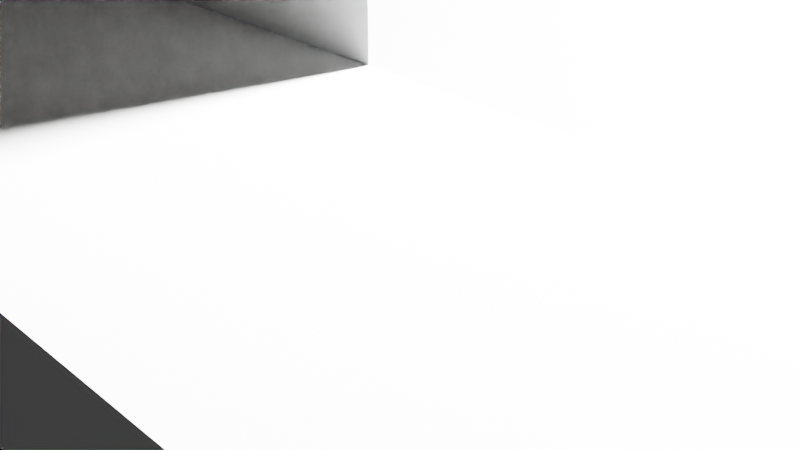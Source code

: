 # Source: Sledge.blend  (saved by Blender 2.91.10; exported with 4.5.12 LTS)
import bpy
from mathutils import Matrix  # noqa: F401  (used for matrix-valued properties, if any)

bpy.ops.wm.read_factory_settings(use_empty=True)
scene = bpy.context.scene
scene.name = 'Scene'

# ---- collections
col_collection = bpy.data.collections.new('Collection'); scene.collection.children.link(col_collection)

# ---- world
world_world = bpy.data.worlds.new('World'); scene.world = world_world
world_world.use_nodes = True; world_world.node_tree.nodes.clear()
_N = world_world.node_tree.nodes; _L = world_world.node_tree.links
n0 = _N.new('ShaderNodeOutputWorld'); n0.name = 'World Output'; n0.location = (300, 300)
n1 = _N.new('ShaderNodeBackground'); n1.name = 'Background'; n1.location = (10, 300)
n1.inputs[0].default_value = (0.05088, 0.05088, 0.05088, 1.0)
_L.new(n1.outputs[0], n0.inputs[0])
n0.is_active_output = True
world_world.color = (0.05088, 0.05088, 0.05088)
world_world.use_sun_shadow = False
world_world.sun_shadow_jitter_overblur = 0.0

# ---- cameras
cam_camera = bpy.data.cameras.new('Camera')
cam_camera.clip_end = 100.0
cam_camera.ortho_scale = 7.314

# ---- lights
light_light = bpy.data.lights.new('Light', 'POINT')
light_light.transmission_factor = 0.0
light_light.energy = 1000.0
light_light.shadow_soft_size = 0.1
light_light.shadow_maximum_resolution = 0.006
light_light.use_absolute_resolution = True

# ---- meshes
me_w_rfel_015 = bpy.data.meshes.new('Würfel.015')
me_w_rfel_015.from_pydata([(-14.0, -1.0, 15.0), (-14.0, -1.0, 16.0), (-14.0, 1.0, 15.0), (-14.0, 1.0, 16.0), (4.0, -1.0, 15.0), (4.0, -1.0, 16.0), (4.0, 1.0, 15.0), (4.0, 1.0, 16.0), (-14.76, 6.0, 10.67), (-12.87, 6.0, 14.2), (-14.76, 8.0, 10.67), (-12.87, 8.0, 14.2), (9.033, 6.0, -2.095), (10.92, 6.0, 1.43), (9.033, 8.0, -2.095), (10.92, 8.0, 1.43), (-14.76, -8.0, 10.67), (-12.87, -8.0, 14.2), (-14.76, -6.0, 10.67), (-12.87, -6.0, 14.2), (9.033, -8.0, -2.095), (10.92, -8.0, 1.43), (9.033, -6.0, -2.095), (10.92, -6.0, 1.43), (-18.6, -8.0, 13.87), (-17.18, -8.0, 16.51), (-18.6, -6.0, 13.87), (-17.18, -6.0, 16.51), (-14.19, -8.0, 11.51), (-12.78, -8.0, 14.15), (-14.19, -6.0, 11.51), (-12.78, -6.0, 14.15), (-22.44, -8.0, 17.07), (-21.5, -8.0, 18.83), (-22.44, -6.0, 17.07), (-21.5, -6.0, 18.83), (-18.04, -8.0, 14.7), (-17.09, -8.0, 16.47), (-18.04, -6.0, 14.7), (-17.09, -6.0, 16.47), (-22.43, 6.0, 17.06), (-21.48, 6.0, 18.82), (-22.43, 8.0, 17.06), (-21.48, 8.0, 18.82), (-18.02, 6.0, 14.7), (-17.08, 6.0, 16.46), (-18.02, 8.0, 14.7), (-17.08, 8.0, 16.46), (-18.6, 6.0, 13.87), (-17.18, 6.0, 16.51), (-18.6, 8.0, 13.87), (-17.18, 8.0, 16.51), (-14.19, 6.0, 11.51), (-12.78, 6.0, 14.15), (-14.19, 8.0, 11.51), (-12.78, 8.0, 14.15), (-1.918, -6.0, 7.187), (-1.445, -6.0, 8.069), (-1.918, 6.0, 7.187), (-1.445, 6.0, 8.069), (10.42, -6.0, 0.5667), (10.89, -6.0, 1.448), (10.42, 6.0, 0.5667), (10.89, 6.0, 1.448), (-6.341, -6.0, 9.561), (-5.868, -6.0, 10.44), (-6.341, 6.0, 9.561), (-5.868, 6.0, 10.44), (-2.816, -6.0, 7.669), (-2.344, -6.0, 8.551), (-2.816, 6.0, 7.669), (-2.344, 6.0, 8.551), (-15.3, -6.0, 14.37), (-14.83, -6.0, 15.25), (-15.3, 6.0, 14.37), (-14.83, 6.0, 15.25), (-11.78, -6.0, 12.48), (-11.3, -6.0, 13.36), (-11.78, 6.0, 12.48), (-11.3, 6.0, 13.36), (-10.77, -6.0, 11.94), (-10.3, -6.0, 12.82), (-10.77, 6.0, 11.94), (-10.3, 6.0, 12.82), (-7.249, -6.0, 10.05), (-6.776, -6.0, 10.93), (-7.249, 6.0, 10.05), (-6.776, 6.0, 10.93), (-1.445, -6.0, 8.069), (2.338, -6.0, 15.12), (-1.445, -4.0, 8.069), (2.338, -4.0, 15.12), (10.89, -6.0, 1.448), (14.67, -6.0, 8.497), (10.89, -4.0, 1.448), (14.67, -4.0, 8.497), (-1.445, 4.0, 8.069), (2.338, 4.0, 15.12), (-1.445, 6.0, 8.069), (2.338, 6.0, 15.12), (10.89, 4.0, 1.448), (14.67, 4.0, 8.497), (10.89, 6.0, 1.448), (14.67, 6.0, 8.497), (9.128, -4.0, 2.394), (12.91, -4.0, 9.443), (9.128, 4.0, 2.394), (12.91, 4.0, 9.443), (10.89, -4.0, 1.448), (14.67, -4.0, 8.497), (10.89, 4.0, 1.448), (14.67, 4.0, 8.497), (-1.445, -4.0, 8.069), (4.702, -4.0, 19.52), (-1.445, 4.0, 8.069), (4.702, 4.0, 19.52), (0.3167, -4.0, 7.123), (6.465, -4.0, 18.58), (0.3167, 4.0, 7.123), (6.465, 4.0, 18.58), (-14.79, -7.0, 15.23), (-14.31, -7.0, 16.11), (-14.79, 7.0, 15.23), (-14.31, 7.0, 16.11), (-13.91, -7.0, 14.76), (-13.43, -7.0, 15.64), (-13.91, 7.0, 14.76), (-13.43, 7.0, 15.64)], [], [(0, 1, 3, 2), (2, 3, 7, 6), (6, 7, 5, 4), (4, 5, 1, 0), (2, 6, 4, 0), (7, 3, 1, 5), (8, 9, 11, 10), (10, 11, 15, 14), (14, 15, 13, 12), (12, 13, 9, 8), (10, 14, 12, 8), (15, 11, 9, 13), (16, 17, 19, 18), (18, 19, 23, 22), (22, 23, 21, 20), (20, 21, 17, 16), (18, 22, 20, 16), (23, 19, 17, 21), (24, 25, 27, 26), (26, 27, 31, 30), (30, 31, 29, 28), (28, 29, 25, 24), (26, 30, 28, 24), (31, 27, 25, 29), (32, 33, 35, 34), (34, 35, 39, 38), (38, 39, 37, 36), (36, 37, 33, 32), (34, 38, 36, 32), (39, 35, 33, 37), (40, 41, 43, 42), (42, 43, 47, 46), (46, 47, 45, 44), (44, 45, 41, 40), (42, 46, 44, 40), (47, 43, 41, 45), (48, 49, 51, 50), (50, 51, 55, 54), (54, 55, 53, 52), (52, 53, 49, 48), (50, 54, 52, 48), (55, 51, 49, 53), (56, 57, 59, 58), (58, 59, 63, 62), (62, 63, 61, 60), (60, 61, 57, 56), (58, 62, 60, 56), (63, 59, 57, 61), (64, 65, 67, 66), (66, 67, 71, 70), (70, 71, 69, 68), (68, 69, 65, 64), (66, 70, 68, 64), (71, 67, 65, 69), (72, 73, 75, 74), (74, 75, 79, 78), (78, 79, 77, 76), (76, 77, 73, 72), (74, 78, 76, 72), (79, 75, 73, 77), (80, 81, 83, 82), (82, 83, 87, 86), (86, 87, 85, 84), (84, 85, 81, 80), (82, 86, 84, 80), (87, 83, 81, 85), (88, 89, 91, 90), (90, 91, 95, 94), (94, 95, 93, 92), (92, 93, 89, 88), (90, 94, 92, 88), (95, 91, 89, 93), (96, 97, 99, 98), (98, 99, 103, 102), (102, 103, 101, 100), (100, 101, 97, 96), (98, 102, 100, 96), (103, 99, 97, 101), (104, 105, 107, 106), (106, 107, 111, 110), (110, 111, 109, 108), (108, 109, 105, 104), (106, 110, 108, 104), (111, 107, 105, 109), (112, 113, 115, 114), (114, 115, 119, 118), (118, 119, 117, 116), (116, 117, 113, 112), (114, 118, 116, 112), (119, 115, 113, 117), (120, 121, 123, 122), (122, 123, 127, 126), (126, 127, 125, 124), (124, 125, 121, 120), (122, 126, 124, 120), (127, 123, 121, 125)])
_uv = me_w_rfel_015.uv_layers.new(name='UV-Map')
_uv.uv.foreach_set('vector', [0.3984, 0.8516, 0.3984, 0.8594, 0.3828, 0.8594, 0.3828, 0.8516, 0.3828, 0.8516, 0.3828, 0.8594, 0.2422, 0.8594, 0.2422, 0.8516, 0.5547, 0.8516, 0.5547, 0.8594, 0.5391, 0.8594, 0.5391, 0.8516, 0.5391, 0.8516, 0.5391, 0.8594, 0.3984, 0.8594, 0.3984, 0.8516, 0.3984, 0.8594, 0.3984, 1.0, 0.4141, 1.0, 0.4141, 0.8594, 0.3828, 1.0, 0.3828, 0.8594, 0.3984, 0.8594, 0.3984, 1.0, 0.2266, 0.5156, 0.2266, 0.5469, 0.2109, 0.5469, 0.2109, 0.5156, 0.2109, 0.5156, 0.2109, 0.5469, 0.0, 0.5469, 0.0, 0.5156, 0.4531, 0.5156, 0.4531, 0.5469, 0.4375, 0.5469, 0.4375, 0.5156, 0.4375, 0.5156, 0.4375, 0.5469, 0.2266, 0.5469, 0.2266, 0.5156, 0.2266, 0.5469, 0.2266, 0.7578, 0.2422, 0.7578, 0.2422, 0.5469, 0.2109, 0.7578, 0.2109, 0.5469, 0.2266, 0.5469, 0.2266, 0.7578, 0.2266, 0.7578, 0.2266, 0.7891, 0.2109, 0.7891, 0.2109, 0.7578, 0.2109, 0.7578, 0.2109, 0.7891, 0.0, 0.7891, 0.0, 0.7578, 0.4531, 0.7578, 0.4531, 0.7891, 0.4375, 0.7891, 0.4375, 0.7578, 0.4375, 0.7578, 0.4375, 0.7891, 0.2266, 0.7891, 0.2266, 0.7578, 0.2266, 0.7891, 0.2266, 1.0, 0.2422, 1.0, 0.2422, 0.7891, 0.2109, 1.0, 0.2109, 0.7891, 0.2266, 0.7891, 0.2266, 1.0, 0.2969, 0.6953, 0.2969, 0.7188, 0.2812, 0.7188, 0.2812, 0.6953, 0.2812, 0.6953, 0.2812, 0.7188, 0.2422, 0.7188, 0.2422, 0.6953, 0.3516, 0.6953, 0.3516, 0.7188, 0.3359, 0.7188, 0.3359, 0.6953, 0.3359, 0.6953, 0.3359, 0.7188, 0.2969, 0.7188, 0.2969, 0.6953, 0.2969, 0.7188, 0.2969, 0.7578, 0.3125, 0.7578, 0.3125, 0.7188, 0.2812, 0.7578, 0.2812, 0.7188, 0.2969, 0.7188, 0.2969, 0.7578, 0.2969, 0.8906, 0.2969, 0.9062, 0.2812, 0.9062, 0.2812, 0.8906, 0.2812, 0.8906, 0.2812, 0.9062, 0.2422, 0.9062, 0.2422, 0.8906, 0.3516, 0.8906, 0.3516, 0.9062, 0.3359, 0.9062, 0.3359, 0.8906, 0.3359, 0.8906, 0.3359, 0.9062, 0.2969, 0.9062, 0.2969, 0.8906, 0.2969, 0.9062, 0.2969, 0.9453, 0.3125, 0.9453, 0.3125, 0.9062, 0.2812, 0.9453, 0.2812, 0.9062, 0.2969, 0.9062, 0.2969, 0.9453, 0.2969, 0.9453, 0.2969, 0.9609, 0.2812, 0.9609, 0.2812, 0.9453, 0.2812, 0.9453, 0.2812, 0.9609, 0.2422, 0.9609, 0.2422, 0.9453, 0.3516, 0.9453, 0.3516, 0.9609, 0.3359, 0.9609, 0.3359, 0.9453, 0.3359, 0.9453, 0.3359, 0.9609, 0.2969, 0.9609, 0.2969, 0.9453, 0.2969, 0.9609, 0.2969, 1.0, 0.3125, 1.0, 0.3125, 0.9609, 0.2812, 1.0, 0.2812, 0.9609, 0.2969, 0.9609, 0.2969, 1.0, 0.05469, 0.6953, 0.05469, 0.7188, 0.03906, 0.7188, 0.03906, 0.6953, 0.03906, 0.6953, 0.03906, 0.7188, 0.0, 0.7188, 0.0, 0.6953, 0.1094, 0.6953, 0.1094, 0.7188, 0.09375, 0.7188, 0.09375, 0.6953, 0.09375, 0.6953, 0.09375, 0.7188, 0.05469, 0.7188, 0.05469, 0.6953, 0.05469, 0.7188, 0.05469, 0.7578, 0.07031, 0.7578, 0.07031, 0.7188, 0.03906, 0.7578, 0.03906, 0.7188, 0.05469, 0.7188, 0.05469, 0.7578, 0.4453, 0.6406, 0.4453, 0.6484, 0.3516, 0.6484, 0.3516, 0.6406, 0.3516, 0.6406, 0.3516, 0.6484, 0.2422, 0.6484, 0.2422, 0.6406, 0.6484, 0.6406, 0.6484, 0.6484, 0.5547, 0.6484, 0.5547, 0.6406, 0.5547, 0.6406, 0.5547, 0.6484, 0.4453, 0.6484, 0.4453, 0.6406, 0.4453, 0.6484, 0.4453, 0.7578, 0.5391, 0.7578, 0.5391, 0.6484, 0.3516, 0.7578, 0.3516, 0.6484, 0.4453, 0.6484, 0.4453, 0.7578, 0.6094, 0.6016, 0.6094, 0.6094, 0.5156, 0.6094, 0.5156, 0.6016, 0.5156, 0.6016, 0.5156, 0.6094, 0.4844, 0.6094, 0.4844, 0.6016, 0.7344, 0.6016, 0.7344, 0.6094, 0.6406, 0.6094, 0.6406, 0.6016, 0.6406, 0.6016, 0.6406, 0.6094, 0.6094, 0.6094, 0.6094, 0.6016, 0.6094, 0.6094, 0.6094, 0.6406, 0.7031, 0.6406, 0.7031, 0.6094, 0.5156, 0.6406, 0.5156, 0.6094, 0.6094, 0.6094, 0.6094, 0.6406, 0.125, 0.4766, 0.125, 0.4844, 0.03125, 0.4844, 0.03125, 0.4766, 0.03125, 0.4766, 0.03125, 0.4844, 0.0, 0.4844, 0.0, 0.4766, 0.25, 0.4766, 0.25, 0.4844, 0.1562, 0.4844, 0.1562, 0.4766, 0.1562, 0.4766, 0.1562, 0.4844, 0.125, 0.4844, 0.125, 0.4766, 0.125, 0.4844, 0.125, 0.5156, 0.2188, 0.5156, 0.2188, 0.4844, 0.03125, 0.5156, 0.03125, 0.4844, 0.125, 0.4844, 0.125, 0.5156, 0.5391, 0.9609, 0.5391, 0.9688, 0.4453, 0.9688, 0.4453, 0.9609, 0.4453, 0.9609, 0.4453, 0.9688, 0.4141, 0.9688, 0.4141, 0.9609, 0.6641, 0.9609, 0.6641, 0.9688, 0.5703, 0.9688, 0.5703, 0.9609, 0.5703, 0.9609, 0.5703, 0.9688, 0.5391, 0.9688, 0.5391, 0.9609, 0.5391, 0.9688, 0.5391, 1.0, 0.6328, 1.0, 0.6328, 0.9688, 0.4453, 1.0, 0.4453, 0.9688, 0.5391, 0.9688, 0.5391, 1.0, 0.5703, 0.7891, 0.5703, 0.8516, 0.5547, 0.8516, 0.5547, 0.7891, 0.5547, 0.7891, 0.5547, 0.8516, 0.4453, 0.8516, 0.4453, 0.7891, 0.6953, 0.7891, 0.6953, 0.8516, 0.6797, 0.8516, 0.6797, 0.7891, 0.6797, 0.7891, 0.6797, 0.8516, 0.5703, 0.8516, 0.5703, 0.7891, 0.5703, 0.8516, 0.5703, 0.9609, 0.5859, 0.9609, 0.5859, 0.8516, 0.5547, 0.9609, 0.5547, 0.8516, 0.5703, 0.8516, 0.5703, 0.9609, 0.4688, 0.4531, 0.4688, 0.5156, 0.4531, 0.5156, 0.4531, 0.4531, 0.4531, 0.4531, 0.4531, 0.5156, 0.3438, 0.5156, 0.3438, 0.4531, 0.5938, 0.4531, 0.5938, 0.5156, 0.5781, 0.5156, 0.5781, 0.4531, 0.5781, 0.4531, 0.5781, 0.5156, 0.4688, 0.5156, 0.4688, 0.4531, 0.4688, 0.5156, 0.4688, 0.625, 0.4844, 0.625, 0.4844, 0.5156, 0.4531, 0.625, 0.4531, 0.5156, 0.4688, 0.5156, 0.4688, 0.625, 0.07812, 0.8047, 0.07812, 0.8672, 0.01562, 0.8672, 0.01562, 0.8047, 0.01562, 0.8047, 0.01562, 0.8672, 0.0, 0.8672, 0.0, 0.8047, 0.1562, 0.8047, 0.1562, 0.8672, 0.09375, 0.8672, 0.09375, 0.8047, 0.09375, 0.8047, 0.09375, 0.8672, 0.07812, 0.8672, 0.07812, 0.8047, 0.07812, 0.8672, 0.07812, 0.8828, 0.1406, 0.8828, 0.1406, 0.8672, 0.01562, 0.8828, 0.01562, 0.8672, 0.07812, 0.8672, 0.07812, 0.8828, 0.07812, 0.8828, 0.07812, 0.9844, 0.01562, 0.9844, 0.01562, 0.8828, 0.01562, 0.8828, 0.01562, 0.9844, 0.0, 0.9844, 0.0, 0.8828, 0.1562, 0.8828, 0.1562, 0.9844, 0.09375, 0.9844, 0.09375, 0.8828, 0.09375, 0.8828, 0.09375, 0.9844, 0.07812, 0.9844, 0.07812, 0.8828, 0.07812, 0.9844, 0.07812, 1.0, 0.1406, 1.0, 0.1406, 0.9844, 0.01562, 1.0, 0.01562, 0.9844, 0.07812, 0.9844, 0.07812, 1.0, 0.3594, 0.625, 0.3594, 0.6328, 0.25, 0.6328, 0.25, 0.625, 0.25, 0.625, 0.25, 0.6328, 0.2422, 0.6328, 0.2422, 0.625, 0.4766, 0.625, 0.4766, 0.6328, 0.3672, 0.6328, 0.3672, 0.625, 0.3672, 0.625, 0.3672, 0.6328, 0.3594, 0.6328, 0.3594, 0.625, 0.3594, 0.6328, 0.3594, 0.6406, 0.4688, 0.6406, 0.4688, 0.6328, 0.25, 0.6406, 0.25, 0.6328, 0.3594, 0.6328, 0.3594, 0.6406])
me_w_rfel_015.use_remesh_fix_poles = True
me_w_rfel_015.use_remesh_preserve_attributes = False
me_w_rfel_015.use_mirror_vertex_groups = False
me_w_rfel_015.update()

# ---- objects
ob_cube = bpy.data.objects.new('cube', me_w_rfel_015)
ob_light = bpy.data.objects.new('Light', light_light)
ob_camera = bpy.data.objects.new('Camera', cam_camera)

# ---- transforms, parenting, visibility, modifiers, constraints
ob_cube.location = (0.0001663, 0.5817, -0.6841)
ob_cube.rotation_euler = (0.0, -0.4926, 1.571)
ob_cube.scale = (0.0777, 0.0777, 0.0777)
ob_cube.lineart.crease_threshold = 0.0
ob_light.location = (-0.07784, 0.3423, 0.6235)
ob_light.rotation_euler = (0.6503, 0.05522, 3.438)
ob_light.scale = (0.0777, 0.0777, 0.0777)
ob_light.lock_rotations_4d = False
ob_light.empty_display_type = 'ARROWS'
ob_light.color = (0.0, 0.0, 0.0, 0.0)
ob_light.lineart.crease_threshold = 0.0
ob_camera.location = (0.5383, 0.5976, 0.55)
ob_camera.rotation_euler = (1.109, -0.0, 2.386)
ob_camera.scale = (0.0777, 0.0777, 0.0777)
ob_camera.lock_rotations_4d = False
ob_camera.empty_display_type = 'ARROWS'
ob_camera.color = (0.0, 0.0, 0.0, 0.0)
ob_camera.display_type = 'WIRE'
ob_camera.lineart.crease_threshold = 0.0

# ---- collection membership
scene.collection.objects.link(ob_cube)
col_collection.objects.link(ob_light)
col_collection.objects.link(ob_camera)

# ---- scene / render settings (as saved in the file)
scene.camera = ob_camera
scene.frame_start = 1; scene.frame_end = 250; scene.frame_set(1)
scene.render.engine = 'BLENDER_EEVEE_NEXT'
scene.cycles.use_denoising = False
scene.cycles.samples = 128
scene.cycles.sampling_pattern = 'TABULATED_SOBOL'
scene.cycles.use_adaptive_sampling = False
scene.cycles.use_light_tree = False
scene.view_settings.view_transform = 'Filmic'
bpy.context.view_layer.update()
